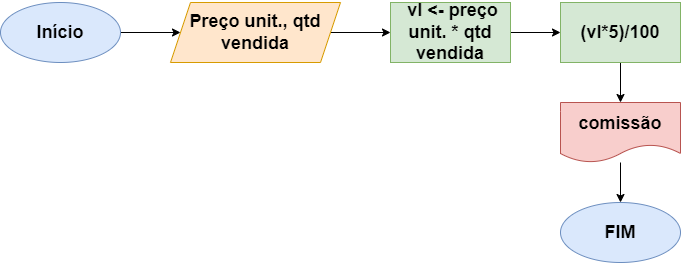

The diagram above was exported from draw.io. Its source (the exported page's mxGraphModel, read from the mxfile embedded in the PNG):
<mxGraphModel dx="1422" dy="794" grid="1" gridSize="10" guides="1" tooltips="1" connect="1" arrows="1" fold="1" page="1" pageScale="1" pageWidth="827" pageHeight="1169" math="0" shadow="0">
  <root>
    <mxCell id="0" />
    <mxCell id="1" parent="0" />
    <mxCell id="rIwSsGlw8f1W-HptS10_-3" value="" style="edgeStyle=orthogonalEdgeStyle;rounded=0;orthogonalLoop=1;jettySize=auto;html=1;fontSize=18;" parent="1" source="rIwSsGlw8f1W-HptS10_-1" target="rIwSsGlw8f1W-HptS10_-2" edge="1">
      <mxGeometry relative="1" as="geometry" />
    </mxCell>
    <mxCell id="rIwSsGlw8f1W-HptS10_-1" value="&lt;b&gt;&lt;font style=&quot;font-size: 18px&quot;&gt;Início&lt;/font&gt;&lt;/b&gt;" style="ellipse;whiteSpace=wrap;html=1;fillColor=#dae8fc;strokeColor=#6c8ebf;" parent="1" vertex="1">
      <mxGeometry x="60" y="50" width="120" height="60" as="geometry" />
    </mxCell>
    <mxCell id="rIwSsGlw8f1W-HptS10_-5" value="" style="edgeStyle=orthogonalEdgeStyle;rounded=0;orthogonalLoop=1;jettySize=auto;html=1;fontSize=18;" parent="1" source="rIwSsGlw8f1W-HptS10_-2" target="rIwSsGlw8f1W-HptS10_-4" edge="1">
      <mxGeometry relative="1" as="geometry" />
    </mxCell>
    <mxCell id="rIwSsGlw8f1W-HptS10_-2" value="&lt;b&gt;Preço unit., qtd vendida&lt;/b&gt;" style="shape=parallelogram;perimeter=parallelogramPerimeter;whiteSpace=wrap;html=1;fixedSize=1;fontSize=18;fillColor=#ffe6cc;strokeColor=#d79b00;" parent="1" vertex="1">
      <mxGeometry x="230" y="50" width="170" height="60" as="geometry" />
    </mxCell>
    <mxCell id="rIwSsGlw8f1W-HptS10_-7" value="" style="edgeStyle=orthogonalEdgeStyle;rounded=0;orthogonalLoop=1;jettySize=auto;html=1;fontSize=18;" parent="1" source="rIwSsGlw8f1W-HptS10_-4" target="rIwSsGlw8f1W-HptS10_-6" edge="1">
      <mxGeometry relative="1" as="geometry" />
    </mxCell>
    <mxCell id="rIwSsGlw8f1W-HptS10_-4" value="&lt;b&gt;&amp;nbsp;vl &amp;lt;- preço unit. * qtd vendida&lt;/b&gt;" style="whiteSpace=wrap;html=1;fontSize=18;fillColor=#d5e8d4;strokeColor=#82b366;" parent="1" vertex="1">
      <mxGeometry x="450" y="50" width="120" height="60" as="geometry" />
    </mxCell>
    <mxCell id="rIwSsGlw8f1W-HptS10_-9" value="" style="edgeStyle=orthogonalEdgeStyle;rounded=0;orthogonalLoop=1;jettySize=auto;html=1;fontSize=18;" parent="1" source="rIwSsGlw8f1W-HptS10_-6" target="rIwSsGlw8f1W-HptS10_-8" edge="1">
      <mxGeometry relative="1" as="geometry" />
    </mxCell>
    <mxCell id="rIwSsGlw8f1W-HptS10_-6" value="&lt;b&gt;(vl*5)/100&lt;/b&gt;" style="whiteSpace=wrap;html=1;fontSize=18;fillColor=#d5e8d4;strokeColor=#82b366;" parent="1" vertex="1">
      <mxGeometry x="620" y="50" width="120" height="60" as="geometry" />
    </mxCell>
    <mxCell id="rIwSsGlw8f1W-HptS10_-11" value="" style="edgeStyle=orthogonalEdgeStyle;rounded=0;orthogonalLoop=1;jettySize=auto;html=1;fontSize=18;" parent="1" source="rIwSsGlw8f1W-HptS10_-8" target="rIwSsGlw8f1W-HptS10_-10" edge="1">
      <mxGeometry relative="1" as="geometry" />
    </mxCell>
    <mxCell id="rIwSsGlw8f1W-HptS10_-8" value="&lt;b&gt;comissão&lt;/b&gt;" style="shape=document;whiteSpace=wrap;html=1;boundedLbl=1;fontSize=18;fillColor=#f8cecc;strokeColor=#b85450;" parent="1" vertex="1">
      <mxGeometry x="620" y="150" width="120" height="60" as="geometry" />
    </mxCell>
    <mxCell id="rIwSsGlw8f1W-HptS10_-10" value="&lt;b&gt;FIM&lt;/b&gt;" style="ellipse;whiteSpace=wrap;html=1;fontSize=18;fillColor=#dae8fc;strokeColor=#6c8ebf;" parent="1" vertex="1">
      <mxGeometry x="620" y="250" width="120" height="60" as="geometry" />
    </mxCell>
  </root>
</mxGraphModel>